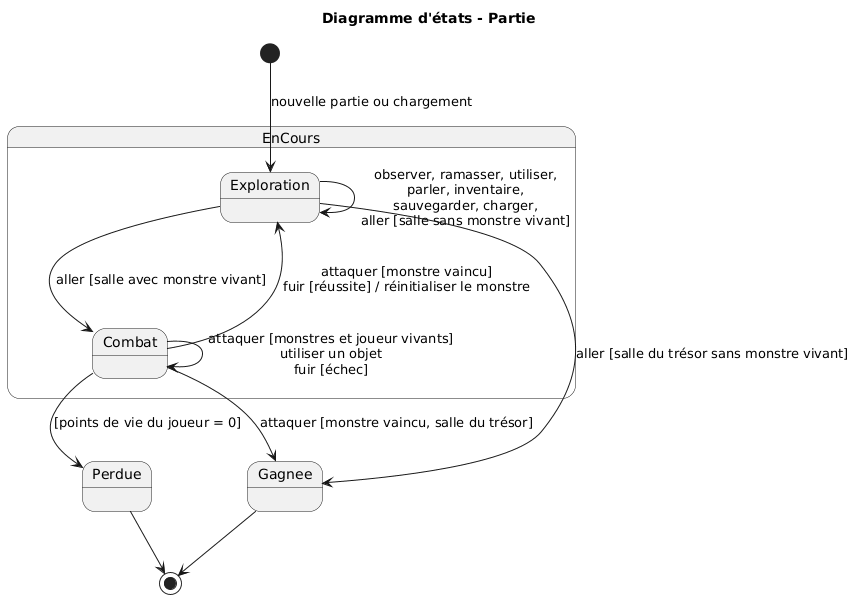

The diagram above was rendered by PlantUML. Its source (embedded in the PNG):
@startuml
title Diagramme d'états - Partie
[*] --> Exploration : nouvelle partie ou chargement

state EnCours {
  state Exploration
  state Combat

  Exploration --> Exploration : observer, ramasser, utiliser,\nparler, inventaire,\nsauvegarder, charger,\naller [salle sans monstre vivant]
  Exploration --> Combat : aller [salle avec monstre vivant]

  Combat --> Combat : attaquer [monstres et joueur vivants]\nutiliser un objet\nfuir [échec]
  Combat --> Exploration : attaquer [monstre vaincu]\nfuir [réussite] / réinitialiser le monstre
}

Exploration --> Gagnee : aller [salle du trésor sans monstre vivant]
Combat --> Gagnee : attaquer [monstre vaincu, salle du trésor]
Combat --> Perdue : [points de vie du joueur = 0]

Gagnee --> [*]
Perdue --> [*]
@enduml